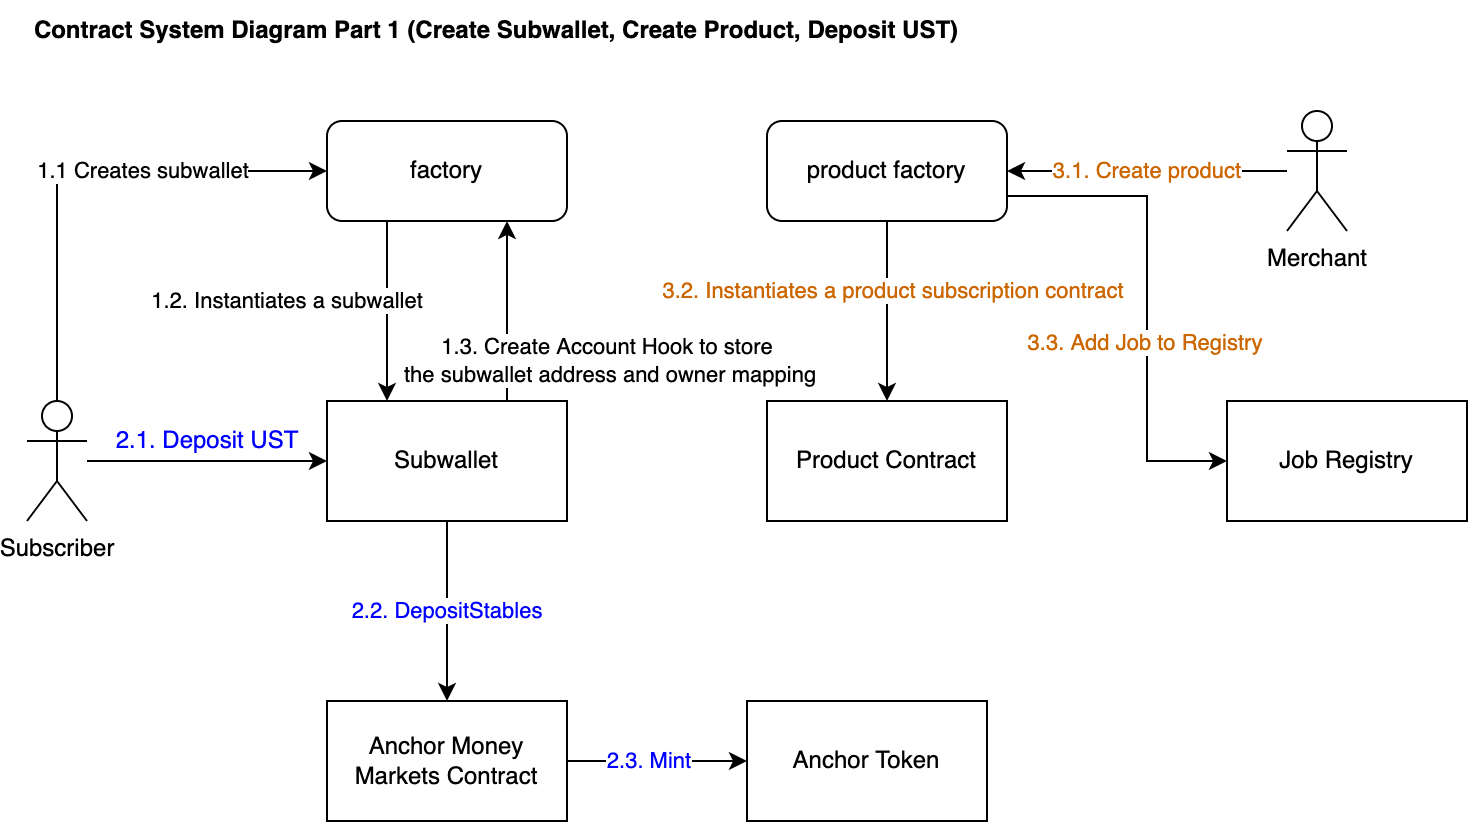

The diagram above was exported from draw.io. Its source (the exported page's mxGraphModel, read from the mxfile embedded in the PNG):
<mxGraphModel dx="881" dy="524" grid="1" gridSize="10" guides="1" tooltips="1" connect="1" arrows="1" fold="1" page="1" pageScale="1" pageWidth="827" pageHeight="1169" math="0" shadow="0">
  <root>
    <mxCell id="HSUdhrXdTjBWwhT2xe39-0" />
    <mxCell id="HSUdhrXdTjBWwhT2xe39-1" parent="HSUdhrXdTjBWwhT2xe39-0" />
    <mxCell id="HSUdhrXdTjBWwhT2xe39-7" value="1.2. Instantiates a subwallet" style="edgeStyle=orthogonalEdgeStyle;rounded=0;orthogonalLoop=1;jettySize=auto;html=1;exitX=0.25;exitY=1;exitDx=0;exitDy=0;entryX=0.25;entryY=0;entryDx=0;entryDy=0;" edge="1" parent="HSUdhrXdTjBWwhT2xe39-1" source="HSUdhrXdTjBWwhT2xe39-2" target="HSUdhrXdTjBWwhT2xe39-3">
      <mxGeometry x="-0.1111" y="-50" relative="1" as="geometry">
        <mxPoint as="offset" />
      </mxGeometry>
    </mxCell>
    <mxCell id="HSUdhrXdTjBWwhT2xe39-2" value="factory" style="rounded=1;whiteSpace=wrap;html=1;" vertex="1" parent="HSUdhrXdTjBWwhT2xe39-1">
      <mxGeometry x="200" y="80" width="120" height="50" as="geometry" />
    </mxCell>
    <mxCell id="HSUdhrXdTjBWwhT2xe39-12" value="&lt;font color=&quot;#0000ff&quot;&gt;2.2. DepositStables&lt;/font&gt;" style="edgeStyle=orthogonalEdgeStyle;rounded=0;orthogonalLoop=1;jettySize=auto;html=1;" edge="1" parent="HSUdhrXdTjBWwhT2xe39-1" source="HSUdhrXdTjBWwhT2xe39-3" target="HSUdhrXdTjBWwhT2xe39-11">
      <mxGeometry relative="1" as="geometry" />
    </mxCell>
    <mxCell id="dkgiLkEUIbj-2ZYZdu5q-0" value="&lt;font color=&quot;#000000&quot;&gt;1.3. Create Account Hook to store&lt;br&gt;&amp;nbsp;the subwallet address and owner mapping&lt;/font&gt;" style="edgeStyle=orthogonalEdgeStyle;rounded=0;orthogonalLoop=1;jettySize=auto;html=1;exitX=0.75;exitY=0;exitDx=0;exitDy=0;entryX=0.75;entryY=1;entryDx=0;entryDy=0;fontColor=#0000FF;" edge="1" parent="HSUdhrXdTjBWwhT2xe39-1" source="HSUdhrXdTjBWwhT2xe39-3" target="HSUdhrXdTjBWwhT2xe39-2">
      <mxGeometry x="-0.5556" y="-50" relative="1" as="geometry">
        <mxPoint as="offset" />
      </mxGeometry>
    </mxCell>
    <mxCell id="HSUdhrXdTjBWwhT2xe39-3" value="Subwallet" style="rounded=0;whiteSpace=wrap;html=1;" vertex="1" parent="HSUdhrXdTjBWwhT2xe39-1">
      <mxGeometry x="200" y="220" width="120" height="60" as="geometry" />
    </mxCell>
    <mxCell id="HSUdhrXdTjBWwhT2xe39-5" style="edgeStyle=orthogonalEdgeStyle;rounded=0;orthogonalLoop=1;jettySize=auto;html=1;entryX=0;entryY=0.5;entryDx=0;entryDy=0;" edge="1" parent="HSUdhrXdTjBWwhT2xe39-1" source="HSUdhrXdTjBWwhT2xe39-4" target="HSUdhrXdTjBWwhT2xe39-2">
      <mxGeometry relative="1" as="geometry">
        <Array as="points">
          <mxPoint x="65" y="105" />
        </Array>
      </mxGeometry>
    </mxCell>
    <mxCell id="HSUdhrXdTjBWwhT2xe39-6" value="1.1 Creates subwallet" style="edgeLabel;html=1;align=center;verticalAlign=middle;resizable=0;points=[];" vertex="1" connectable="0" parent="HSUdhrXdTjBWwhT2xe39-5">
      <mxGeometry x="0.2606" relative="1" as="geometry">
        <mxPoint as="offset" />
      </mxGeometry>
    </mxCell>
    <mxCell id="HSUdhrXdTjBWwhT2xe39-8" style="edgeStyle=orthogonalEdgeStyle;rounded=0;orthogonalLoop=1;jettySize=auto;html=1;entryX=0;entryY=0.5;entryDx=0;entryDy=0;" edge="1" parent="HSUdhrXdTjBWwhT2xe39-1" source="HSUdhrXdTjBWwhT2xe39-4" target="HSUdhrXdTjBWwhT2xe39-3">
      <mxGeometry relative="1" as="geometry" />
    </mxCell>
    <mxCell id="HSUdhrXdTjBWwhT2xe39-4" value="Subscriber" style="shape=umlActor;verticalLabelPosition=bottom;verticalAlign=top;html=1;outlineConnect=0;" vertex="1" parent="HSUdhrXdTjBWwhT2xe39-1">
      <mxGeometry x="50" y="220" width="30" height="60" as="geometry" />
    </mxCell>
    <mxCell id="HSUdhrXdTjBWwhT2xe39-10" value="2.1. Deposit UST" style="text;html=1;align=center;verticalAlign=middle;resizable=0;points=[];autosize=1;strokeColor=none;fillColor=none;fontColor=#0000FF;" vertex="1" parent="HSUdhrXdTjBWwhT2xe39-1">
      <mxGeometry x="85" y="230" width="110" height="20" as="geometry" />
    </mxCell>
    <mxCell id="HSUdhrXdTjBWwhT2xe39-14" style="edgeStyle=orthogonalEdgeStyle;rounded=0;orthogonalLoop=1;jettySize=auto;html=1;entryX=0;entryY=0.5;entryDx=0;entryDy=0;" edge="1" parent="HSUdhrXdTjBWwhT2xe39-1" source="HSUdhrXdTjBWwhT2xe39-11" target="HSUdhrXdTjBWwhT2xe39-13">
      <mxGeometry relative="1" as="geometry" />
    </mxCell>
    <mxCell id="HSUdhrXdTjBWwhT2xe39-15" value="&lt;font color=&quot;#0000ff&quot;&gt;2.3. Mint&lt;/font&gt;" style="edgeLabel;html=1;align=center;verticalAlign=middle;resizable=0;points=[];" vertex="1" connectable="0" parent="HSUdhrXdTjBWwhT2xe39-14">
      <mxGeometry x="-0.2921" y="1" relative="1" as="geometry">
        <mxPoint x="8" y="1" as="offset" />
      </mxGeometry>
    </mxCell>
    <mxCell id="HSUdhrXdTjBWwhT2xe39-11" value="Anchor Money Markets Contract" style="rounded=0;whiteSpace=wrap;html=1;" vertex="1" parent="HSUdhrXdTjBWwhT2xe39-1">
      <mxGeometry x="200" y="370" width="120" height="60" as="geometry" />
    </mxCell>
    <mxCell id="HSUdhrXdTjBWwhT2xe39-13" value="Anchor Token" style="rounded=0;whiteSpace=wrap;html=1;" vertex="1" parent="HSUdhrXdTjBWwhT2xe39-1">
      <mxGeometry x="410" y="370" width="120" height="60" as="geometry" />
    </mxCell>
    <mxCell id="HSUdhrXdTjBWwhT2xe39-20" style="edgeStyle=orthogonalEdgeStyle;rounded=0;orthogonalLoop=1;jettySize=auto;html=1;entryX=0.5;entryY=0;entryDx=0;entryDy=0;" edge="1" parent="HSUdhrXdTjBWwhT2xe39-1" source="HSUdhrXdTjBWwhT2xe39-16" target="HSUdhrXdTjBWwhT2xe39-19">
      <mxGeometry relative="1" as="geometry" />
    </mxCell>
    <mxCell id="HSUdhrXdTjBWwhT2xe39-21" value="&lt;font color=&quot;#cc6600&quot;&gt;3.2. Instantiates a product subscription contract&lt;/font&gt;" style="edgeLabel;html=1;align=center;verticalAlign=middle;resizable=0;points=[];" vertex="1" connectable="0" parent="HSUdhrXdTjBWwhT2xe39-20">
      <mxGeometry x="-0.2317" y="3" relative="1" as="geometry">
        <mxPoint as="offset" />
      </mxGeometry>
    </mxCell>
    <mxCell id="HSUdhrXdTjBWwhT2xe39-24" style="edgeStyle=orthogonalEdgeStyle;rounded=0;orthogonalLoop=1;jettySize=auto;html=1;exitX=1;exitY=0.75;exitDx=0;exitDy=0;entryX=0;entryY=0.5;entryDx=0;entryDy=0;" edge="1" parent="HSUdhrXdTjBWwhT2xe39-1" source="HSUdhrXdTjBWwhT2xe39-16" target="HSUdhrXdTjBWwhT2xe39-22">
      <mxGeometry relative="1" as="geometry">
        <Array as="points">
          <mxPoint x="610" y="118" />
          <mxPoint x="610" y="250" />
        </Array>
      </mxGeometry>
    </mxCell>
    <mxCell id="HSUdhrXdTjBWwhT2xe39-25" value="&lt;font color=&quot;#cc6600&quot;&gt;3.3. Add Job to Registry&lt;/font&gt;" style="edgeLabel;html=1;align=center;verticalAlign=middle;resizable=0;points=[];" vertex="1" connectable="0" parent="HSUdhrXdTjBWwhT2xe39-24">
      <mxGeometry x="0.2837" y="-1" relative="1" as="geometry">
        <mxPoint y="-13" as="offset" />
      </mxGeometry>
    </mxCell>
    <mxCell id="HSUdhrXdTjBWwhT2xe39-16" value="product factory" style="rounded=1;whiteSpace=wrap;html=1;" vertex="1" parent="HSUdhrXdTjBWwhT2xe39-1">
      <mxGeometry x="420" y="80" width="120" height="50" as="geometry" />
    </mxCell>
    <mxCell id="HSUdhrXdTjBWwhT2xe39-18" value="3.1. Create product" style="edgeStyle=orthogonalEdgeStyle;rounded=0;orthogonalLoop=1;jettySize=auto;html=1;fontColor=#CC6600;" edge="1" parent="HSUdhrXdTjBWwhT2xe39-1" source="HSUdhrXdTjBWwhT2xe39-17" target="HSUdhrXdTjBWwhT2xe39-16">
      <mxGeometry relative="1" as="geometry" />
    </mxCell>
    <mxCell id="HSUdhrXdTjBWwhT2xe39-17" value="Merchant" style="shape=umlActor;verticalLabelPosition=bottom;verticalAlign=top;html=1;outlineConnect=0;" vertex="1" parent="HSUdhrXdTjBWwhT2xe39-1">
      <mxGeometry x="680" y="75" width="30" height="60" as="geometry" />
    </mxCell>
    <mxCell id="HSUdhrXdTjBWwhT2xe39-19" value="Product Contract" style="rounded=0;whiteSpace=wrap;html=1;" vertex="1" parent="HSUdhrXdTjBWwhT2xe39-1">
      <mxGeometry x="420" y="220" width="120" height="60" as="geometry" />
    </mxCell>
    <mxCell id="HSUdhrXdTjBWwhT2xe39-22" value="Job Registry" style="rounded=0;whiteSpace=wrap;html=1;" vertex="1" parent="HSUdhrXdTjBWwhT2xe39-1">
      <mxGeometry x="650" y="220" width="120" height="60" as="geometry" />
    </mxCell>
    <mxCell id="FInJePB36FjNK_a2HUzN-0" value="&lt;b&gt;Contract System Diagram Part 1 (Create Subwallet, Create Product, Deposit UST)&lt;/b&gt;" style="text;html=1;strokeColor=none;fillColor=none;align=center;verticalAlign=middle;whiteSpace=wrap;rounded=0;fontColor=#000000;" vertex="1" parent="HSUdhrXdTjBWwhT2xe39-1">
      <mxGeometry x="40" y="20" width="490" height="30" as="geometry" />
    </mxCell>
  </root>
</mxGraphModel>